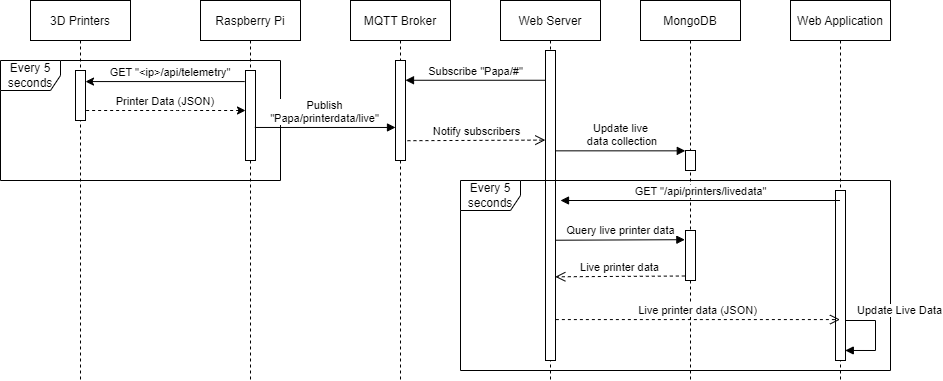

The diagram above was exported from draw.io. Its source (the exported page's mxGraphModel, read from the mxfile embedded in the PNG):
<mxGraphModel dx="1422" dy="737" grid="1" gridSize="10" guides="1" tooltips="1" connect="1" arrows="1" fold="1" page="1" pageScale="1" pageWidth="850" pageHeight="1100" math="0" shadow="0">
  <root>
    <mxCell id="0" />
    <mxCell id="1" parent="0" />
    <mxCell id="wqEZI5WeaD6AlKHWJN1g-11" value="Every 5 seconds" style="shape=umlFrame;whiteSpace=wrap;html=1;movable=1;resizable=1;rotatable=1;deletable=1;editable=1;connectable=1;" parent="1" vertex="1">
      <mxGeometry x="90" y="140" width="280" height="120" as="geometry" />
    </mxCell>
    <mxCell id="3nuBFxr9cyL0pnOWT2aG-1" value="3D Printers" style="shape=umlLifeline;perimeter=lifelinePerimeter;container=1;collapsible=0;recursiveResize=0;rounded=0;shadow=0;strokeWidth=1;" parent="1" vertex="1">
      <mxGeometry x="120" y="80" width="100" height="380" as="geometry" />
    </mxCell>
    <mxCell id="3nuBFxr9cyL0pnOWT2aG-2" value="" style="points=[];perimeter=orthogonalPerimeter;rounded=0;shadow=0;strokeWidth=1;" parent="3nuBFxr9cyL0pnOWT2aG-1" vertex="1">
      <mxGeometry x="45" y="70" width="10" height="50" as="geometry" />
    </mxCell>
    <mxCell id="3nuBFxr9cyL0pnOWT2aG-5" value="Raspberry Pi" style="shape=umlLifeline;perimeter=lifelinePerimeter;container=1;collapsible=0;recursiveResize=0;rounded=0;shadow=0;strokeWidth=1;" parent="1" vertex="1">
      <mxGeometry x="290" y="80" width="100" height="380" as="geometry" />
    </mxCell>
    <mxCell id="3nuBFxr9cyL0pnOWT2aG-6" value="" style="points=[];perimeter=orthogonalPerimeter;rounded=0;shadow=0;strokeWidth=1;" parent="3nuBFxr9cyL0pnOWT2aG-5" vertex="1">
      <mxGeometry x="45" y="70" width="10" height="90" as="geometry" />
    </mxCell>
    <mxCell id="3nuBFxr9cyL0pnOWT2aG-7" value="Printer Data (JSON)" style="verticalAlign=bottom;endArrow=none;dashed=1;endSize=8;shadow=0;strokeWidth=1;endFill=0;startArrow=classic;startFill=1;" parent="1" source="3nuBFxr9cyL0pnOWT2aG-6" target="3nuBFxr9cyL0pnOWT2aG-2" edge="1">
      <mxGeometry relative="1" as="geometry">
        <mxPoint x="275" y="236" as="targetPoint" />
        <mxPoint x="330" y="190" as="sourcePoint" />
        <Array as="points">
          <mxPoint x="270" y="190" />
        </Array>
      </mxGeometry>
    </mxCell>
    <mxCell id="3nuBFxr9cyL0pnOWT2aG-8" value="GET &quot;&lt;ip&gt;/api/telemetry&quot; " style="verticalAlign=bottom;endArrow=none;entryX=-0.08;entryY=0.123;shadow=0;strokeWidth=1;endFill=0;startArrow=classic;startFill=1;fontStyle=0;entryDx=0;entryDy=0;entryPerimeter=0;" parent="1" source="3nuBFxr9cyL0pnOWT2aG-2" target="3nuBFxr9cyL0pnOWT2aG-6" edge="1">
      <mxGeometry x="0.0625" relative="1" as="geometry">
        <mxPoint x="275" y="160" as="sourcePoint" />
        <mxPoint as="offset" />
      </mxGeometry>
    </mxCell>
    <mxCell id="wqEZI5WeaD6AlKHWJN1g-1" value="MQTT Broker" style="shape=umlLifeline;perimeter=lifelinePerimeter;container=1;collapsible=0;recursiveResize=0;rounded=0;shadow=0;strokeWidth=1;" parent="1" vertex="1">
      <mxGeometry x="440" y="80" width="100" height="380" as="geometry" />
    </mxCell>
    <mxCell id="wqEZI5WeaD6AlKHWJN1g-2" value="" style="points=[];perimeter=orthogonalPerimeter;rounded=0;shadow=0;strokeWidth=1;" parent="wqEZI5WeaD6AlKHWJN1g-1" vertex="1">
      <mxGeometry x="45" y="60" width="10" height="100" as="geometry" />
    </mxCell>
    <mxCell id="wqEZI5WeaD6AlKHWJN1g-3" value="Web Server" style="shape=umlLifeline;perimeter=lifelinePerimeter;container=1;collapsible=0;recursiveResize=0;rounded=0;shadow=0;strokeWidth=1;" parent="1" vertex="1">
      <mxGeometry x="590" y="80" width="100" height="380" as="geometry" />
    </mxCell>
    <mxCell id="wqEZI5WeaD6AlKHWJN1g-4" value="" style="points=[];perimeter=orthogonalPerimeter;rounded=0;shadow=0;strokeWidth=1;" parent="wqEZI5WeaD6AlKHWJN1g-3" vertex="1">
      <mxGeometry x="45" y="50" width="10" height="310" as="geometry" />
    </mxCell>
    <mxCell id="wqEZI5WeaD6AlKHWJN1g-5" value="MongoDB" style="shape=umlLifeline;perimeter=lifelinePerimeter;container=1;collapsible=0;recursiveResize=0;rounded=0;shadow=0;strokeWidth=1;" parent="1" vertex="1">
      <mxGeometry x="730" y="80" width="100" height="380" as="geometry" />
    </mxCell>
    <mxCell id="wqEZI5WeaD6AlKHWJN1g-6" value="" style="points=[];perimeter=orthogonalPerimeter;rounded=0;shadow=0;strokeWidth=1;" parent="wqEZI5WeaD6AlKHWJN1g-5" vertex="1">
      <mxGeometry x="45" y="150" width="10" height="20" as="geometry" />
    </mxCell>
    <mxCell id="wqEZI5WeaD6AlKHWJN1g-22" value="" style="points=[];perimeter=orthogonalPerimeter;rounded=0;shadow=0;strokeWidth=1;" parent="wqEZI5WeaD6AlKHWJN1g-5" vertex="1">
      <mxGeometry x="45" y="230" width="10" height="50" as="geometry" />
    </mxCell>
    <mxCell id="wqEZI5WeaD6AlKHWJN1g-7" value="Web Application" style="shape=umlLifeline;perimeter=lifelinePerimeter;container=1;collapsible=0;recursiveResize=0;rounded=0;shadow=0;strokeWidth=1;" parent="1" vertex="1">
      <mxGeometry x="880" y="80" width="100" height="380" as="geometry" />
    </mxCell>
    <mxCell id="wqEZI5WeaD6AlKHWJN1g-8" value="" style="points=[];perimeter=orthogonalPerimeter;rounded=0;shadow=0;strokeWidth=1;" parent="wqEZI5WeaD6AlKHWJN1g-7" vertex="1">
      <mxGeometry x="45" y="190" width="10" height="170" as="geometry" />
    </mxCell>
    <mxCell id="wqEZI5WeaD6AlKHWJN1g-13" value="&lt;div&gt;Publish &lt;br&gt;&lt;/div&gt;&lt;div&gt;&quot;Papa/printerdata/live&quot;&lt;/div&gt;" style="html=1;verticalAlign=bottom;endArrow=block;rounded=0;exitX=0.933;exitY=0.633;exitDx=0;exitDy=0;exitPerimeter=0;" parent="1" source="3nuBFxr9cyL0pnOWT2aG-6" target="wqEZI5WeaD6AlKHWJN1g-2" edge="1">
      <mxGeometry width="80" relative="1" as="geometry">
        <mxPoint x="370" y="220" as="sourcePoint" />
        <mxPoint x="450" y="220" as="targetPoint" />
      </mxGeometry>
    </mxCell>
    <mxCell id="wqEZI5WeaD6AlKHWJN1g-17" value="Subscribe &quot;Papa/#&quot;" style="html=1;verticalAlign=bottom;endArrow=block;rounded=0;exitX=-0.043;exitY=0.096;exitDx=0;exitDy=0;exitPerimeter=0;" parent="1" source="wqEZI5WeaD6AlKHWJN1g-4" target="wqEZI5WeaD6AlKHWJN1g-2" edge="1">
      <mxGeometry width="80" relative="1" as="geometry">
        <mxPoint x="630" y="140" as="sourcePoint" />
        <mxPoint x="500" y="148" as="targetPoint" />
      </mxGeometry>
    </mxCell>
    <mxCell id="wqEZI5WeaD6AlKHWJN1g-18" value="Notify subscribers" style="html=1;verticalAlign=bottom;endArrow=open;dashed=1;endSize=8;rounded=0;exitX=1.195;exitY=0.802;exitDx=0;exitDy=0;exitPerimeter=0;entryX=-0.019;entryY=0.289;entryDx=0;entryDy=0;entryPerimeter=0;" parent="1" source="wqEZI5WeaD6AlKHWJN1g-2" target="wqEZI5WeaD6AlKHWJN1g-4" edge="1">
      <mxGeometry relative="1" as="geometry">
        <mxPoint x="500" y="230" as="sourcePoint" />
        <mxPoint x="630" y="220" as="targetPoint" />
      </mxGeometry>
    </mxCell>
    <mxCell id="wqEZI5WeaD6AlKHWJN1g-19" value="&lt;div&gt;Update live&lt;/div&gt;&lt;div&gt;&amp;nbsp;data collection&lt;/div&gt;" style="html=1;verticalAlign=bottom;endArrow=block;rounded=0;entryX=-0.021;entryY=0.017;entryDx=0;entryDy=0;entryPerimeter=0;" parent="1" source="wqEZI5WeaD6AlKHWJN1g-4" target="wqEZI5WeaD6AlKHWJN1g-6" edge="1">
      <mxGeometry width="80" relative="1" as="geometry">
        <mxPoint x="680" y="230" as="sourcePoint" />
        <mxPoint x="750" y="240" as="targetPoint" />
      </mxGeometry>
    </mxCell>
    <mxCell id="wqEZI5WeaD6AlKHWJN1g-20" value="&lt;div&gt;Every 5 seconds&lt;/div&gt;" style="shape=umlFrame;whiteSpace=wrap;html=1;" parent="1" vertex="1">
      <mxGeometry x="550" y="260" width="430" height="190" as="geometry" />
    </mxCell>
    <mxCell id="wqEZI5WeaD6AlKHWJN1g-21" value="GET &quot;/api/printers/livedata&quot;" style="html=1;verticalAlign=bottom;endArrow=block;rounded=0;" parent="1" source="wqEZI5WeaD6AlKHWJN1g-7" edge="1">
      <mxGeometry width="80" relative="1" as="geometry">
        <mxPoint x="750" y="330" as="sourcePoint" />
        <mxPoint x="650" y="280" as="targetPoint" />
      </mxGeometry>
    </mxCell>
    <mxCell id="wqEZI5WeaD6AlKHWJN1g-23" value="Query live printer data" style="html=1;verticalAlign=bottom;endArrow=block;rounded=0;entryX=-0.065;entryY=0.184;entryDx=0;entryDy=0;entryPerimeter=0;exitX=1.005;exitY=0.612;exitDx=0;exitDy=0;exitPerimeter=0;" parent="1" source="wqEZI5WeaD6AlKHWJN1g-4" target="wqEZI5WeaD6AlKHWJN1g-22" edge="1">
      <mxGeometry width="80" relative="1" as="geometry">
        <mxPoint x="650" y="320" as="sourcePoint" />
        <mxPoint x="760" y="310" as="targetPoint" />
      </mxGeometry>
    </mxCell>
    <mxCell id="wqEZI5WeaD6AlKHWJN1g-24" value="Live printer data" style="html=1;verticalAlign=bottom;endArrow=open;dashed=1;endSize=8;rounded=0;exitX=-0.066;exitY=0.91;exitDx=0;exitDy=0;exitPerimeter=0;entryX=0.981;entryY=0.73;entryDx=0;entryDy=0;entryPerimeter=0;" parent="1" source="wqEZI5WeaD6AlKHWJN1g-22" target="wqEZI5WeaD6AlKHWJN1g-4" edge="1">
      <mxGeometry relative="1" as="geometry">
        <mxPoint x="760" y="290" as="sourcePoint" />
        <mxPoint x="650" y="356" as="targetPoint" />
      </mxGeometry>
    </mxCell>
    <mxCell id="wqEZI5WeaD6AlKHWJN1g-25" value="Live printer data (JSON)" style="html=1;verticalAlign=bottom;endArrow=open;dashed=1;endSize=8;rounded=0;exitX=1.038;exitY=0.868;exitDx=0;exitDy=0;exitPerimeter=0;" parent="1" source="wqEZI5WeaD6AlKHWJN1g-4" target="wqEZI5WeaD6AlKHWJN1g-7" edge="1">
      <mxGeometry relative="1" as="geometry">
        <mxPoint x="780" y="340" as="sourcePoint" />
        <mxPoint x="700" y="340" as="targetPoint" />
      </mxGeometry>
    </mxCell>
    <mxCell id="wqEZI5WeaD6AlKHWJN1g-27" value="&amp;nbsp;Update Live Data" style="edgeStyle=orthogonalEdgeStyle;html=1;align=left;spacingLeft=2;endArrow=block;rounded=0;entryX=0.978;entryY=0.941;entryDx=0;entryDy=0;entryPerimeter=0;" parent="1" target="wqEZI5WeaD6AlKHWJN1g-8" edge="1">
      <mxGeometry x="-0.8892" y="10" relative="1" as="geometry">
        <mxPoint x="935" y="400" as="sourcePoint" />
        <Array as="points">
          <mxPoint x="965" y="400" />
          <mxPoint x="965" y="430" />
        </Array>
        <mxPoint x="940" y="420" as="targetPoint" />
        <mxPoint as="offset" />
      </mxGeometry>
    </mxCell>
  </root>
</mxGraphModel>